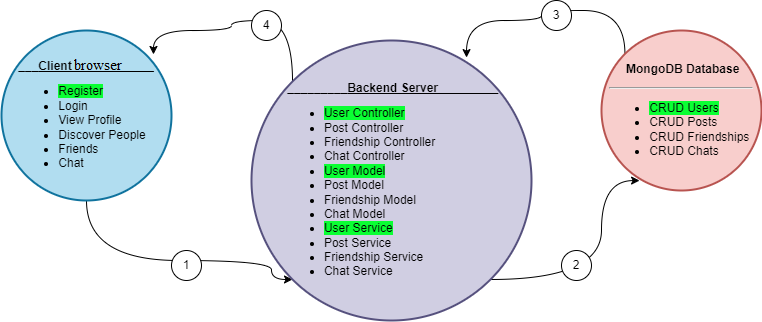

The diagram above was exported from draw.io. Its source (the exported page's mxGraphModel, read from the mxfile embedded in the PNG):
<mxGraphModel dx="1434" dy="760" grid="1" gridSize="10" guides="1" tooltips="1" connect="1" arrows="1" fold="1" page="1" pageScale="1" pageWidth="850" pageHeight="1100" math="0" shadow="0">
  <root>
    <mxCell id="0" />
    <mxCell id="1" parent="0" />
    <mxCell id="pbmFfVzK_68IVElTqPJK-20" style="edgeStyle=orthogonalEdgeStyle;orthogonalLoop=1;jettySize=auto;html=1;exitX=0.5;exitY=1;exitDx=0;exitDy=0;entryX=0;entryY=1;entryDx=0;entryDy=0;curved=1;" edge="1" parent="1" source="Zzwp-aM_LHJPF3Vf4wk3-9" target="Zzwp-aM_LHJPF3Vf4wk3-11">
      <mxGeometry relative="1" as="geometry">
        <Array as="points">
          <mxPoint x="145" y="320" />
          <mxPoint x="330" y="320" />
          <mxPoint x="330" y="339" />
        </Array>
      </mxGeometry>
    </mxCell>
    <mxCell id="Zzwp-aM_LHJPF3Vf4wk3-9" value="&lt;p style=&quot;text-align: left; line-height: 100%;&quot;&gt;&lt;font style=&quot;font-size: 12px;&quot;&gt;_&lt;b&gt;__&lt;/b&gt;&lt;u style=&quot;&quot;&gt;&lt;b&gt;Client Frontend____&lt;/b&gt;&lt;/u&gt;&lt;/font&gt;&lt;/p&gt;&lt;p style=&quot;line-height: 100%;&quot;&gt;&lt;/p&gt;&lt;ul&gt;&lt;li style=&quot;text-align: left;&quot;&gt;&lt;font style=&quot;background-color: rgb(10, 255, 51);&quot;&gt;Register&lt;/font&gt;&lt;/li&gt;&lt;li style=&quot;text-align: left;&quot;&gt;&lt;font style=&quot;&quot;&gt;Login&lt;br&gt;&lt;/font&gt;&lt;/li&gt;&lt;li style=&quot;text-align: left;&quot;&gt;View Profile&lt;/li&gt;&lt;li style=&quot;text-align: left;&quot;&gt;Discover People&lt;/li&gt;&lt;li style=&quot;text-align: left;&quot;&gt;Friends&lt;/li&gt;&lt;li style=&quot;text-align: left;&quot;&gt;Chat&lt;/li&gt;&lt;/ul&gt;&lt;p&gt;&lt;/p&gt;" style="ellipse;whiteSpace=wrap;html=1;aspect=fixed;fillColor=#b1ddf0;strokeColor=#10739e;strokeWidth=2;" parent="1" vertex="1">
      <mxGeometry x="60" y="90" width="170" height="170" as="geometry" />
    </mxCell>
    <mxCell id="pbmFfVzK_68IVElTqPJK-21" style="edgeStyle=orthogonalEdgeStyle;orthogonalLoop=1;jettySize=auto;html=1;exitX=1;exitY=1;exitDx=0;exitDy=0;entryX=0.238;entryY=0.938;entryDx=0;entryDy=0;entryPerimeter=0;curved=1;" edge="1" parent="1" source="Zzwp-aM_LHJPF3Vf4wk3-11" target="Zzwp-aM_LHJPF3Vf4wk3-12">
      <mxGeometry relative="1" as="geometry">
        <Array as="points">
          <mxPoint x="660" y="339" />
          <mxPoint x="660" y="240" />
        </Array>
      </mxGeometry>
    </mxCell>
    <mxCell id="pbmFfVzK_68IVElTqPJK-27" style="edgeStyle=orthogonalEdgeStyle;orthogonalLoop=1;jettySize=auto;html=1;exitX=0;exitY=0;exitDx=0;exitDy=0;entryX=0.894;entryY=0.141;entryDx=0;entryDy=0;entryPerimeter=0;curved=1;" edge="1" parent="1" source="Zzwp-aM_LHJPF3Vf4wk3-11" target="Zzwp-aM_LHJPF3Vf4wk3-9">
      <mxGeometry relative="1" as="geometry">
        <Array as="points">
          <mxPoint x="351" y="80" />
          <mxPoint x="290" y="80" />
          <mxPoint x="290" y="90" />
          <mxPoint x="212" y="90" />
        </Array>
      </mxGeometry>
    </mxCell>
    <mxCell id="Zzwp-aM_LHJPF3Vf4wk3-11" value="&lt;p style=&quot;text-align: left; line-height: 100%;&quot;&gt;&lt;font style=&quot;font-size: 12px;&quot;&gt;&lt;b&gt;&amp;nbsp;_________&lt;/b&gt;&lt;u&gt;&lt;b&gt;Backend Server_________&lt;/b&gt;&lt;/u&gt;&lt;/font&gt;&lt;/p&gt;&lt;p style=&quot;line-height: 100%;&quot;&gt;&lt;/p&gt;&lt;ul&gt;&lt;li style=&quot;text-align: left;&quot;&gt;&lt;font style=&quot;background-color: rgb(10, 255, 51);&quot;&gt;User Controller&lt;/font&gt;&lt;/li&gt;&lt;li style=&quot;text-align: left;&quot;&gt;&lt;span style=&quot;background-color: initial;&quot;&gt;Post Controller&lt;/span&gt;&lt;/li&gt;&lt;li style=&quot;text-align: left;&quot;&gt;Friendship Controller&lt;/li&gt;&lt;li style=&quot;text-align: left;&quot;&gt;Chat Controller&lt;/li&gt;&lt;li style=&quot;border-color: var(--border-color); text-align: left;&quot;&gt;&lt;font style=&quot;border-color: var(--border-color); background-color: rgb(10, 255, 51);&quot;&gt;User Model&lt;/font&gt;&lt;/li&gt;&lt;li style=&quot;border-color: var(--border-color); text-align: left;&quot;&gt;Post Model&lt;/li&gt;&lt;li style=&quot;border-color: var(--border-color); text-align: left;&quot;&gt;Friendship Model&lt;/li&gt;&lt;li style=&quot;border-color: var(--border-color); text-align: left;&quot;&gt;Chat Model&lt;/li&gt;&lt;li style=&quot;border-color: var(--border-color); text-align: left;&quot;&gt;&lt;font style=&quot;border-color: var(--border-color); background-color: rgb(10, 255, 51);&quot;&gt;User Service&lt;/font&gt;&lt;/li&gt;&lt;li style=&quot;border-color: var(--border-color); text-align: left;&quot;&gt;Post Service&lt;/li&gt;&lt;li style=&quot;border-color: var(--border-color); text-align: left;&quot;&gt;Friendship Service&lt;/li&gt;&lt;li style=&quot;border-color: var(--border-color); text-align: left;&quot;&gt;Chat Service&lt;/li&gt;&lt;/ul&gt;&lt;p&gt;&lt;/p&gt;" style="ellipse;whiteSpace=wrap;html=1;aspect=fixed;fillColor=#d0cee2;strokeColor=#56517e;strokeWidth=2;" parent="1" vertex="1">
      <mxGeometry x="310" y="100" width="280" height="280" as="geometry" />
    </mxCell>
    <mxCell id="pbmFfVzK_68IVElTqPJK-22" style="edgeStyle=orthogonalEdgeStyle;orthogonalLoop=1;jettySize=auto;html=1;exitX=0;exitY=0;exitDx=0;exitDy=0;entryX=0.768;entryY=0.061;entryDx=0;entryDy=0;entryPerimeter=0;curved=1;" edge="1" parent="1" source="Zzwp-aM_LHJPF3Vf4wk3-12" target="Zzwp-aM_LHJPF3Vf4wk3-11">
      <mxGeometry relative="1" as="geometry">
        <Array as="points">
          <mxPoint x="683" y="70" />
          <mxPoint x="600" y="70" />
          <mxPoint x="600" y="80" />
          <mxPoint x="525" y="80" />
        </Array>
      </mxGeometry>
    </mxCell>
    <mxCell id="Zzwp-aM_LHJPF3Vf4wk3-12" value="&lt;p style=&quot;text-align: left; line-height: 100%;&quot;&gt;&lt;font style=&quot;font-size: 12px;&quot;&gt;&lt;b style=&quot;&quot;&gt;&amp;nbsp; &amp;nbsp; &amp;nbsp;MongoDB Database&lt;/b&gt;&lt;/font&gt;&lt;/p&gt;&lt;hr&gt;&lt;ul&gt;&lt;li style=&quot;text-align: left;&quot;&gt;&lt;font style=&quot;background-color: rgb(10, 255, 51);&quot;&gt;CRUD Users&lt;/font&gt;&lt;/li&gt;&lt;li style=&quot;text-align: left;&quot;&gt;&lt;font style=&quot;&quot;&gt;CRUD Posts&lt;/font&gt;&lt;/li&gt;&lt;li style=&quot;text-align: left;&quot;&gt;CRUD Friendships&amp;nbsp;&lt;/li&gt;&lt;li style=&quot;text-align: left;&quot;&gt;CRUD Chats&lt;/li&gt;&lt;/ul&gt;&lt;p&gt;&lt;/p&gt;" style="ellipse;whiteSpace=wrap;html=1;aspect=fixed;fillColor=#f8cecc;strokeColor=#b85450;strokeWidth=2;" parent="1" vertex="1">
      <mxGeometry x="660" y="90" width="160" height="160" as="geometry" />
    </mxCell>
    <mxCell id="pbmFfVzK_68IVElTqPJK-10" value="1" style="ellipse;whiteSpace=wrap;html=1;aspect=fixed;" vertex="1" parent="1">
      <mxGeometry x="230" y="310" width="30" height="30" as="geometry" />
    </mxCell>
    <mxCell id="pbmFfVzK_68IVElTqPJK-14" value="2" style="ellipse;whiteSpace=wrap;html=1;aspect=fixed;" vertex="1" parent="1">
      <mxGeometry x="620" y="310" width="30" height="30" as="geometry" />
    </mxCell>
    <mxCell id="pbmFfVzK_68IVElTqPJK-23" value="3" style="ellipse;whiteSpace=wrap;html=1;aspect=fixed;" vertex="1" parent="1">
      <mxGeometry x="600" y="60" width="30" height="30" as="geometry" />
    </mxCell>
    <mxCell id="pbmFfVzK_68IVElTqPJK-25" value="4" style="ellipse;whiteSpace=wrap;html=1;aspect=fixed;" vertex="1" parent="1">
      <mxGeometry x="310" y="70" width="30" height="30" as="geometry" />
    </mxCell>
  </root>
</mxGraphModel>